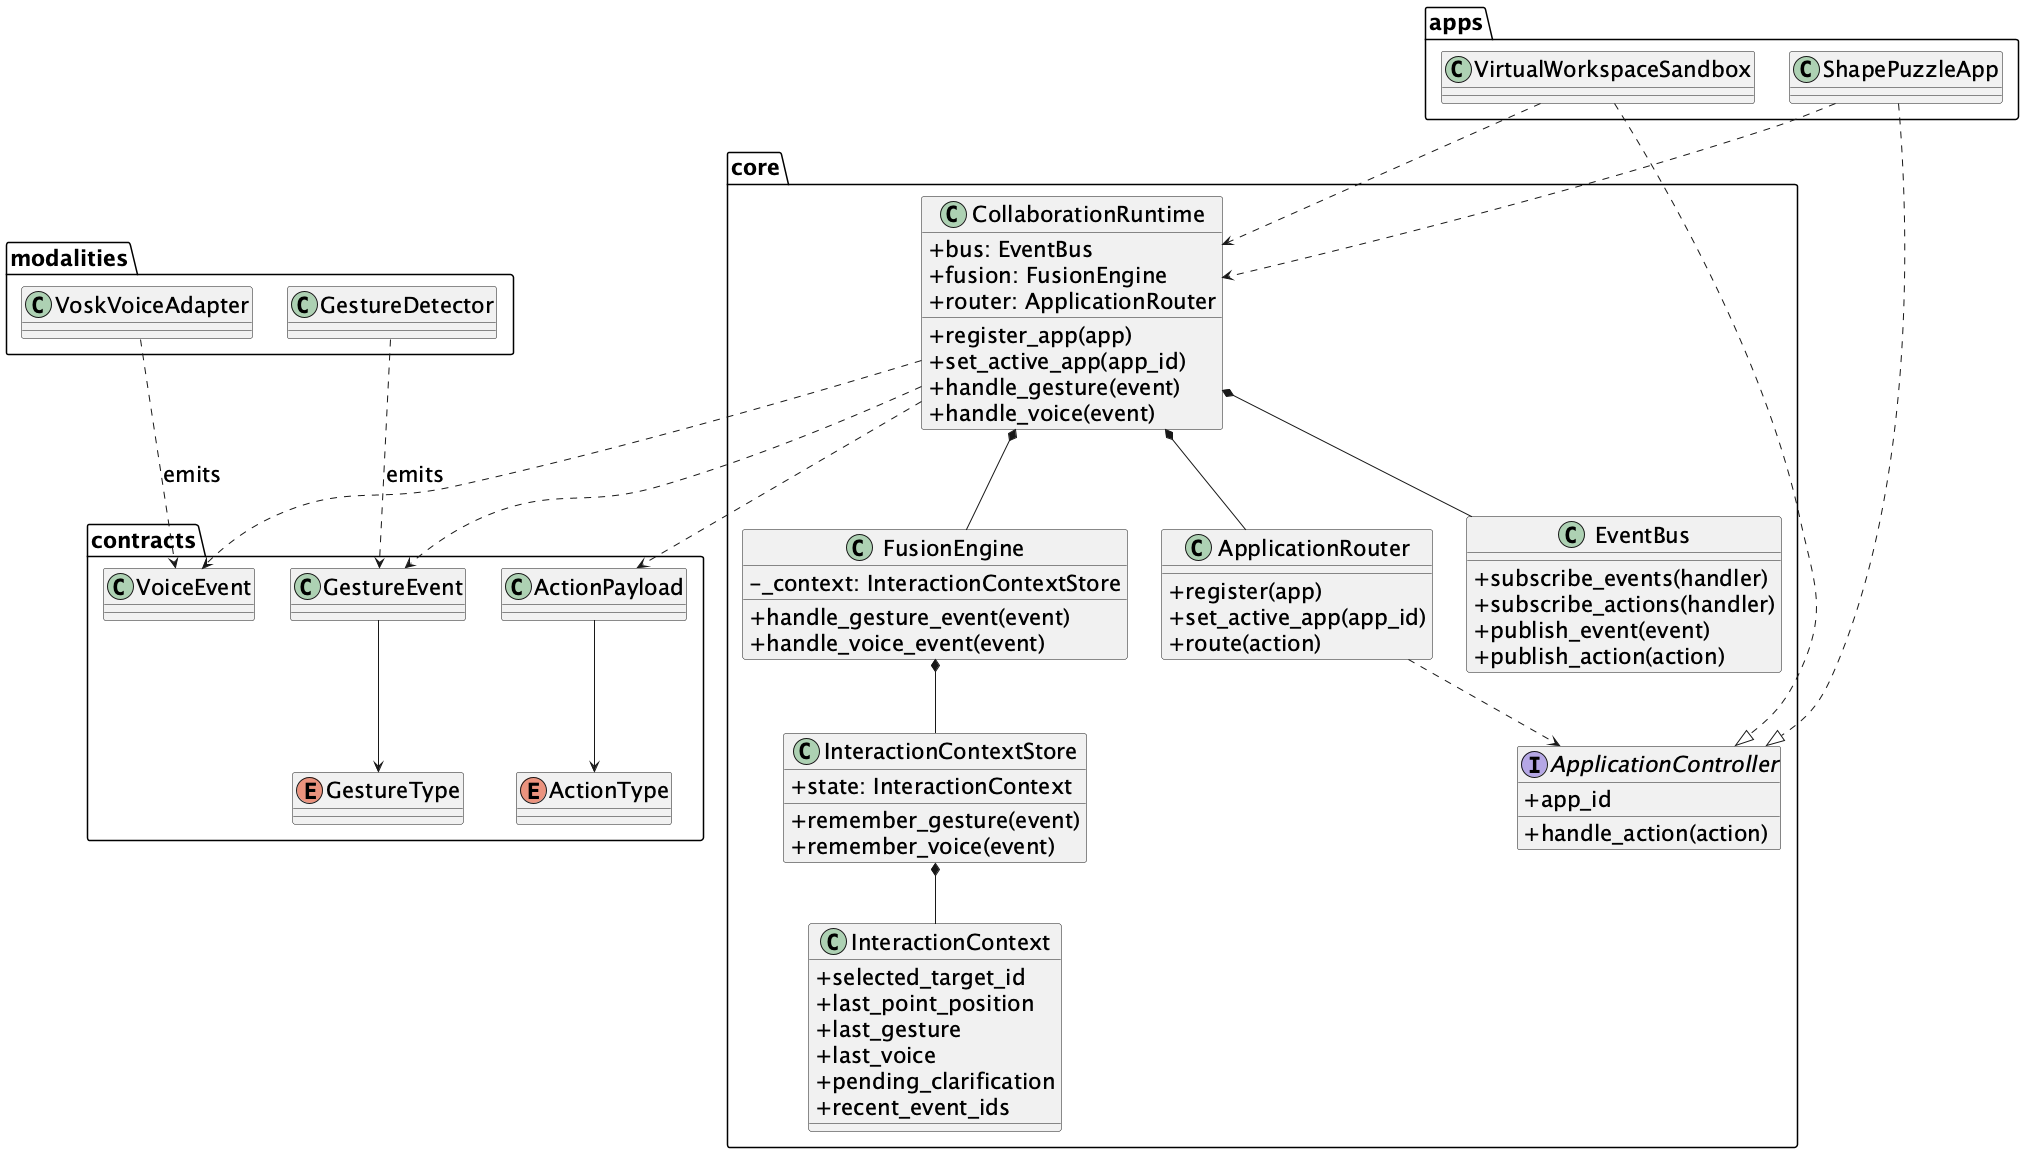

The diagram above was rendered by PlantUML. Its source (embedded in the PNG):
@startuml
skinparam backgroundColor transparent
skinparam shadowing false
skinparam classAttributeIconSize 0
skinparam defaultFontSize 22
skinparam titleFontSize 26
skinparam packageTitleFontSize 18
skinparam noteFontSize 16

package "contracts" {
  class GestureEvent
  class VoiceEvent
  class ActionPayload
  enum GestureType
  enum ActionType
}

package "core" {
  class CollaborationRuntime {
    +bus: EventBus
    +fusion: FusionEngine
    +router: ApplicationRouter
    +register_app(app)
    +set_active_app(app_id)
    +handle_gesture(event)
    +handle_voice(event)
  }

  class EventBus {
    +subscribe_events(handler)
    +subscribe_actions(handler)
    +publish_event(event)
    +publish_action(action)
  }

  class FusionEngine {
    -_context: InteractionContextStore
    +handle_gesture_event(event)
    +handle_voice_event(event)
  }

  class InteractionContextStore {
    +state: InteractionContext
    +remember_gesture(event)
    +remember_voice(event)
  }

  class InteractionContext {
    +selected_target_id
    +last_point_position
    +last_gesture
    +last_voice
    +pending_clarification
    +recent_event_ids
  }

  interface ApplicationController {
    +app_id
    +handle_action(action)
  }

  class ApplicationRouter {
    +register(app)
    +set_active_app(app_id)
    +route(action)
  }
}

package "apps" {
  class VirtualWorkspaceSandbox
  class ShapePuzzleApp
}

package "modalities" {
  class GestureDetector
  class VoskVoiceAdapter
}

GestureEvent --> GestureType
ActionPayload --> ActionType

CollaborationRuntime *-- EventBus
CollaborationRuntime *-- FusionEngine
CollaborationRuntime *-- ApplicationRouter

FusionEngine *-- InteractionContextStore
InteractionContextStore *-- InteractionContext

CollaborationRuntime ..> GestureEvent
CollaborationRuntime ..> VoiceEvent
CollaborationRuntime ..> ActionPayload

ApplicationRouter ..> ApplicationController
VirtualWorkspaceSandbox ..|> ApplicationController
ShapePuzzleApp ..|> ApplicationController

GestureDetector ..> GestureEvent : emits
VoskVoiceAdapter ..> VoiceEvent : emits

VirtualWorkspaceSandbox ..> CollaborationRuntime
ShapePuzzleApp ..> CollaborationRuntime

' note right of FusionEngine
' Shared core now owns:
' - 3D interaction mode logic
' - gesture and voice action mapping
' - recent gesture + voice fusion
' end note

' note bottom of ShapePuzzleApp
' The app focuses on puzzle state, scoring, and rendering.
' 3D interaction behavior is delegated to the shared core.
' end note

@enduml